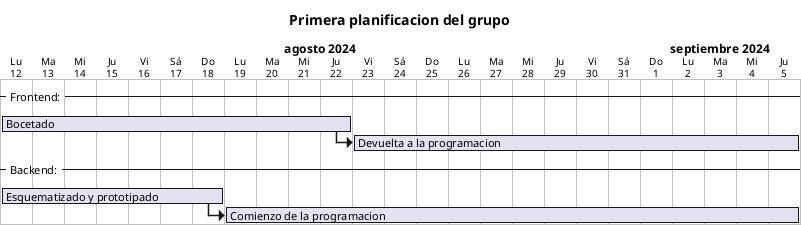

The diagram above was rendered by PlantUML. Its source (embedded in the PNG):
@startgantt

title "Primera planificacion del grupo"
language es
printscale daily zoom 2
Project starts 2024-08-12
hide footbox

--Frontend:--
[Bocetado] starts D+0 and requires 11 days 
[Devuelta a la programacion] starts at [Bocetado]'s end and requires 2 weeks

--Backend:--
[Esquematizado y prototipado] starts D+0 and requires 1 week
[Comienzo de la programacion] starts at [Esquematizado y prototipado]'s end and requires 18 days

@endgantt